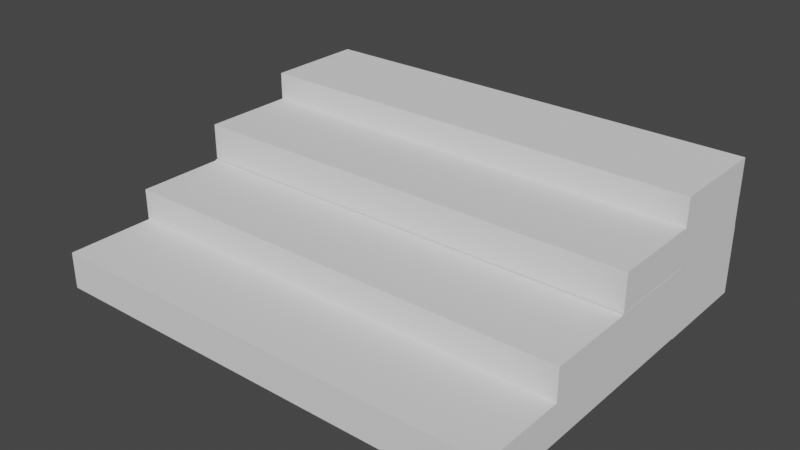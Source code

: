 # Source: Stairway_1.blend  (saved by Blender 3.3.6; exported with 4.5.12 LTS)
import bpy
from mathutils import Matrix  # noqa: F401  (used for matrix-valued properties, if any)

bpy.ops.wm.read_factory_settings(use_empty=True)
scene = bpy.context.scene
scene.name = 'Scene'

# ---- collections
col_collection = bpy.data.collections.new('Collection'); scene.collection.children.link(col_collection)

# ---- world
world_world = bpy.data.worlds.new('World'); scene.world = world_world
world_world.use_nodes = True; world_world.node_tree.nodes.clear()
_N = world_world.node_tree.nodes; _L = world_world.node_tree.links
n0 = _N.new('ShaderNodeOutputWorld'); n0.name = 'World Output'; n0.location = (300, 300)
n1 = _N.new('ShaderNodeBackground'); n1.name = 'Background'; n1.location = (10, 300)
n1.inputs[0].default_value = (0.05088, 0.05088, 0.05088, 1.0)
_L.new(n1.outputs[0], n0.inputs[0])
n0.is_active_output = True
world_world.color = (0.05088, 0.05088, 0.05088)
world_world.use_sun_shadow = False
world_world.sun_shadow_jitter_overblur = 0.0

# ---- meshes
me_cube_009 = bpy.data.meshes.new('Cube.009')
me_cube_009.from_pydata([(-1.0, -1.0, -1.0), (-1.0, -1.0, -2.818), (-1.0, -2.898, -2.776), (-1.0, 1.0, -2.818), (-1.0, -2.898, 1.0), (-1.0, -4.673, -2.776), (1.0, -1.0, -2.818), (-1.0, -0.8981, -1.0), (-1.0, -6.352, -2.776), (1.0, 1.0, -2.818), (-1.0, -0.8981, -2.776), (1.0, -2.898, 1.0), (-1.0, -2.673, -2.776), (1.0, -0.8981, -1.0), (-1.0, -6.352, -0.7763), (1.0, -2.898, -2.776), (-1.0, -4.631, -1.048), (-1.0, -4.352, -2.776), (1.0, -0.8981, -2.776), (1.0, -4.673, -2.776), (-1.0, -2.855, 1.031), (-1.0, -4.631, 0.9518), (1.0, -2.673, -2.776), (1.0, -6.352, -2.776), (-1.0, -1.007, 2.565), (-1.0, -2.631, -1.048), (1.0, -6.352, -0.7763), (-1.0, -2.855, 3.031), (1.0, -4.352, -2.776), (-1.0, -2.631, 0.9518), (-1.0, -1.0, 1.0), (1.0, -4.631, -1.048), (-1.0, -0.8551, 1.031), (1.0, -4.631, 0.9518), (-1.0, -1.007, 4.565), (1.0, -2.631, -1.048), (-1.0, 1.0, -1.0), (1.0, -2.631, 0.9518), (1.0, -2.855, 1.031), (-1.0, 0.9934, 2.565), (1.0, -2.855, 3.031), (-1.0, 1.0, 1.0), (1.0, -0.8551, 1.031), (-1.0, 0.9934, 4.565), (1.0, -1.0, -1.0), (1.0, -1.007, 2.565), (1.0, -1.0, 1.0), (1.0, -1.007, 4.565), (1.0, 1.0, -1.0), (1.0, 0.9934, 2.565), (1.0, 1.0, 1.0), (1.0, 0.9934, 4.565), (1.0, -1.007, 3.031), (-1.0, -1.007, 2.565), (1.0, -1.007, 2.565), (-1.0, -1.007, 3.031), (1.0, -0.8551, 2.565), (-1.0, -0.8551, 2.565), (1.0, -4.631, -0.7763), (-1.0, -4.631, -1.048), (-1.0, -4.631, -0.7763), (1.0, -4.631, -1.048), (1.0, -4.352, -1.048), (-1.0, -4.352, -1.048), (-1.0, -4.352, -1.048), (1.0, -4.352, -1.048), (-1.0, -2.673, -1.048), (1.0, -2.673, -1.048), (-1.0, -4.352, -2.776), (1.0, -4.352, -2.776), (1.0, -4.673, -2.776), (-1.0, -4.673, -2.776), (1.0, -1.0, -0.7763), (-1.0, -1.0, -1.0), (1.0, -1.0, -1.0), (-1.0, -1.0, -0.7763), (1.0, -0.8981, -1.0), (-1.0, -0.8981, -1.0), (-1.0, -2.631, -0.7763), (-1.0, -2.631, -1.048), (1.0, -2.631, -0.7763), (1.0, -2.631, -1.048), (1.0, -2.673, -1.048), (-1.0, -2.673, -1.048), (-1.0, -2.673, -2.776), (1.0, -2.673, -2.776), (1.0, -2.898, -2.776), (-1.0, -2.898, -2.776), (-1.0, -1.0, -0.7763), (1.0, -1.0, -0.7763), (-1.0, -1.0, 1.0), (1.0, -1.0, 1.0), (-1.0, -0.8981, -1.0), (-1.0, -0.8981, -1.0), (1.0, -0.8981, -1.0), (1.0, -0.8981, -1.0), (-1.0, -2.631, -0.7763), (1.0, -2.631, -0.7763), (-1.0, -2.631, 0.9518), (1.0, -2.631, 0.9518), (-1.0, -2.898, 0.9518), (1.0, -2.898, 0.9518), (-1.0, -0.8981, -1.0), (1.0, -0.8981, -1.0), (1.0, -1.0, 1.0), (-1.0, -1.0, 1.0), (-1.0, -1.0, 1.0), (1.0, -1.0, 1.0), (-1.0, 0.9864, 1.0), (1.0, 0.9864, 1.0), (-1.0, -0.8551, 2.565), (1.0, -0.8551, 2.565), (-1.0, 0.9864, 2.565), (1.0, 0.9864, 2.565), (-1.0, -0.8551, 1.031), (1.0, -0.8551, 1.031), (1.0, -1.014, 1.031), (-1.0, -1.014, 1.031), (-1.0, -1.014, 1.0), (1.0, -1.014, 1.0), (-1.0, -0.8981, -1.0), (1.0, -0.8981, -1.0), (-1.0, 1.0, -1.0), (1.0, 1.0, -1.0), (-1.0, -0.8981, -2.776), (1.0, -0.8981, -2.776), (-1.0, -0.8981, -1.0), (1.0, -0.8981, -1.0), (1.0, -1.0, -2.776), (-1.0, -1.0, -2.776), (1.0, -0.8981, -1.0), (-1.0, -0.8981, -1.0)], [], [(0, 30, 41, 36), (36, 41, 50, 48), (48, 50, 46, 44), (107, 104, 91, 89, 72, 74, 44, 46), (90, 105, 106, 30, 0, 73, 75, 88), (77, 73, 0, 36, 48, 44, 74, 76, 94, 95, 121, 123, 122, 120, 93, 92), (109, 107, 46, 50, 41, 30, 106, 108), (24, 34, 43, 39), (39, 43, 51, 49), (49, 51, 47, 45), (52, 54, 45, 47, 34, 24, 53, 55), (24, 39, 49, 45, 54, 56, 111, 113, 112, 110, 57, 53), (51, 43, 34, 47), (53, 57, 32, 20, 27, 55), (114, 32, 57, 110), (111, 56, 42, 115), (52, 40, 38, 42, 56, 54), (38, 40, 27, 20), (115, 42, 38, 20, 32, 114, 117, 116), (55, 27, 40, 52), (16, 21, 29, 25), (25, 29, 98, 96, 78, 79), (80, 97, 99, 37, 35, 81), (35, 37, 33, 31), (58, 61, 31, 33, 21, 16, 59, 60), (83, 66, 64, 63, 59, 16, 25, 79), (81, 35, 31, 61, 62, 65, 67, 82), (100, 98, 29, 21, 33, 37, 99, 101), (59, 63, 17, 8, 14, 60), (68, 17, 63, 64), (65, 62, 28, 69), (61, 58, 26, 23, 28, 62), (23, 26, 14, 8), (69, 28, 23, 8, 17, 68, 71, 70), (60, 14, 26, 58), (66, 12, 5, 71, 68, 64), (84, 12, 66, 83), (82, 67, 22, 85), (70, 19, 22, 67, 65, 69), (71, 5, 19, 70), (85, 22, 19, 5, 12, 84, 87, 86), (78, 75, 73, 77, 10, 2, 87, 84, 83, 79), (94, 76, 18, 125, 127, 103), (124, 10, 77, 92, 102, 126), (86, 15, 18, 76, 74, 72, 80, 81, 82, 85), (87, 2, 15, 86), (18, 15, 2, 10, 124, 129, 128, 125), (75, 78, 96, 88), (80, 72, 89, 97), (100, 4, 90, 88, 96, 98), (92, 93, 7, 102), (7, 93, 120, 131), (121, 95, 13, 130), (99, 97, 89, 91, 11, 101), (103, 13, 95, 94), (101, 11, 4, 100), (102, 7, 131, 126), (130, 13, 103, 127), (118, 105, 90, 4, 11, 91, 104, 119), (114, 110, 112, 108, 106, 105, 118, 117), (109, 108, 112, 113), (119, 104, 107, 109, 113, 111, 115, 116), (119, 116, 117, 118), (120, 122, 3, 1, 129, 124, 126, 131), (9, 3, 122, 123), (128, 6, 9, 123, 121, 130, 127, 125), (129, 1, 6, 128), (3, 9, 6, 1)])
_uv = me_cube_009.uv_layers.new(name='UVMap')
_uv.uv.foreach_set('vector', [0.375, 0.0, 0.625, 0.0, 0.625, 0.25, 0.375, 0.25, 0.375, 0.25, 0.625, 0.25, 0.625, 0.5, 0.375, 0.5, 0.375, 0.5, 0.625, 0.5, 0.625, 0.75, 0.375, 0.75, 0.625, 0.75, 0.625, 0.75, 0.625, 0.75, 0.403, 0.75, 0.403, 0.75, 0.375, 0.75, 0.375, 0.75, 0.625, 0.75, 0.625, 1.0, 0.625, 1.0, 0.625, 1.0, 0.625, 1.0, 0.375, 1.0, 0.375, 1.0, 0.403, 1.0, 0.403, 1.0, 0.125, 0.7373, 0.125, 0.75, 0.125, 0.75, 0.125, 0.5, 0.375, 0.5, 0.375, 0.75, 0.375, 0.75, 0.375, 0.7373, 0.375, 0.7373, 0.375, 0.7373, 0.375, 0.7373, 0.375, 0.5, 0.125, 0.5, 0.125, 0.7373, 0.125, 0.7373, 0.125, 0.7373, 0.625, 0.5017, 0.625, 0.75, 0.625, 0.75, 0.625, 0.5, 0.875, 0.5, 0.875, 0.75, 0.875, 0.75, 0.875, 0.5017, 0.375, 0.0, 0.625, 0.0, 0.625, 0.25, 0.375, 0.25, 0.375, 0.25, 0.625, 0.25, 0.625, 0.5, 0.375, 0.5, 0.375, 0.5, 0.625, 0.5, 0.625, 0.75, 0.375, 0.75, 0.4332, 0.75, 0.375, 0.75, 0.375, 0.75, 0.625, 0.75, 0.625, 1.0, 0.375, 1.0, 0.375, 1.0, 0.4332, 1.0, 0.125, 0.75, 0.125, 0.5, 0.375, 0.5, 0.375, 0.75, 0.375, 0.75, 0.375, 0.7311, 0.375, 0.7311, 0.375, 0.5009, 0.125, 0.5009, 0.125, 0.7311, 0.125, 0.7311, 0.125, 0.75, 0.625, 0.5, 0.875, 0.5, 0.875, 0.75, 0.625, 0.75, 0.5668, 0.2311, 0.5668, 0.25, 0.375, 0.25, 0.375, 0.0, 0.625, 0.0, 0.625, 0.2311, 0.375, 0.25, 0.375, 0.25, 0.5668, 0.25, 0.5668, 0.25, 0.5668, 0.5, 0.5668, 0.5, 0.375, 0.5, 0.375, 0.5, 0.625, 0.5189, 0.625, 0.75, 0.375, 0.75, 0.375, 0.5, 0.5668, 0.5, 0.5668, 0.5189, 0.375, 0.75, 0.625, 0.75, 0.625, 1.0, 0.375, 1.0, 0.375, 0.5, 0.375, 0.5, 0.375, 0.75, 0.125, 0.75, 0.125, 0.5, 0.125, 0.5, 0.125, 0.5198, 0.375, 0.5198, 0.875, 0.5189, 0.875, 0.75, 0.625, 0.75, 0.625, 0.5189, 0.375, 0.0, 0.625, 0.0, 0.625, 0.25, 0.375, 0.25, 0.375, 0.25, 0.625, 0.25, 0.625, 0.25, 0.409, 0.25, 0.409, 0.25, 0.375, 0.25, 0.409, 0.5, 0.409, 0.5, 0.625, 0.5, 0.625, 0.5, 0.375, 0.5, 0.375, 0.5, 0.375, 0.5, 0.625, 0.5, 0.625, 0.75, 0.375, 0.75, 0.409, 0.75, 0.375, 0.75, 0.375, 0.75, 0.625, 0.75, 0.625, 1.0, 0.375, 1.0, 0.375, 1.0, 0.409, 1.0, 0.125, 0.5053, 0.125, 0.5053, 0.125, 0.7151, 0.125, 0.7151, 0.125, 0.75, 0.125, 0.75, 0.125, 0.5, 0.125, 0.5, 0.375, 0.5, 0.375, 0.5, 0.375, 0.75, 0.375, 0.75, 0.375, 0.7151, 0.375, 0.7151, 0.375, 0.5053, 0.375, 0.5053, 0.875, 0.5334, 0.875, 0.5, 0.875, 0.5, 0.875, 0.75, 0.625, 0.75, 0.625, 0.5, 0.625, 0.5, 0.625, 0.5334, 0.591, 0.2151, 0.591, 0.25, 0.375, 0.25, 0.375, 0.0, 0.625, 0.0, 0.625, 0.2151, 0.375, 0.25, 0.375, 0.25, 0.591, 0.25, 0.591, 0.25, 0.591, 0.5, 0.591, 0.5, 0.375, 0.5, 0.375, 0.5, 0.591, 0.5349, 0.625, 0.5349, 0.625, 0.75, 0.375, 0.75, 0.375, 0.5, 0.591, 0.5, 0.375, 0.75, 0.625, 0.75, 0.625, 1.0, 0.375, 1.0, 0.375, 0.5, 0.375, 0.5, 0.375, 0.75, 0.125, 0.75, 0.125, 0.5, 0.125, 0.5, 0.125, 0.5402, 0.375, 0.5402, 0.875, 0.5349, 0.875, 0.75, 0.625, 0.75, 0.625, 0.5349, 0.591, 0.25, 0.375, 0.25, 0.375, 0.0, 0.375, 0.0, 0.375, 0.0402, 0.591, 0.0402, 0.375, 0.25, 0.375, 0.25, 0.591, 0.25, 0.591, 0.25, 0.591, 0.5, 0.591, 0.5, 0.375, 0.5, 0.375, 0.5, 0.375, 0.75, 0.375, 0.75, 0.375, 0.5, 0.591, 0.5, 0.591, 0.7098, 0.375, 0.7098, 0.375, 1.0, 0.375, 1.0, 0.375, 0.75, 0.375, 0.75, 0.375, 0.5, 0.375, 0.5, 0.375, 0.75, 0.125, 0.75, 0.125, 0.5, 0.125, 0.5, 0.125, 0.5281, 0.375, 0.5281, 0.625, 0.03341, 0.625, 0.2373, 0.597, 0.2373, 0.597, 0.25, 0.375, 0.25, 0.375, 0.0, 0.375, 0.0, 0.375, 0.02808, 0.591, 0.02808, 0.591, 0.03341, 0.597, 0.5, 0.597, 0.5, 0.375, 0.5, 0.375, 0.5, 0.597, 0.5, 0.597, 0.5, 0.375, 0.25, 0.375, 0.25, 0.597, 0.25, 0.597, 0.25, 0.597, 0.25, 0.597, 0.25, 0.375, 0.75, 0.375, 0.75, 0.375, 0.5, 0.597, 0.5, 0.597, 0.5127, 0.625, 0.5127, 0.625, 0.7166, 0.591, 0.7166, 0.591, 0.7219, 0.375, 0.7219, 0.375, 1.0, 0.375, 1.0, 0.375, 0.75, 0.375, 0.75, 0.375, 0.5, 0.375, 0.75, 0.125, 0.75, 0.125, 0.5, 0.125, 0.5, 0.125, 0.5127, 0.375, 0.5127, 0.375, 0.5, 0.875, 0.5127, 0.875, 0.7166, 0.875, 0.7166, 0.875, 0.5127, 0.625, 0.7166, 0.625, 0.5127, 0.625, 0.5127, 0.625, 0.7166, 0.619, 0.0, 0.625, 0.0, 0.625, 0.2373, 0.403, 0.2373, 0.403, 0.03341, 0.619, 0.03341, 0.375, 0.25, 0.375, 0.25, 0.375, 0.25, 0.375, 0.25, 0.375, 0.25, 0.375, 0.25, 0.375, 0.25, 0.375, 0.25, 0.375, 0.5, 0.375, 0.5, 0.375, 0.5, 0.375, 0.5, 0.619, 0.7166, 0.403, 0.7166, 0.403, 0.5127, 0.625, 0.5127, 0.625, 0.75, 0.619, 0.75, 0.375, 0.5, 0.375, 0.5, 0.375, 0.5, 0.375, 0.5, 0.619, 0.75, 0.625, 0.75, 0.625, 1.0, 0.619, 1.0, 0.125, 0.5, 0.125, 0.5, 0.125, 0.5, 0.125, 0.5, 0.375, 0.5, 0.375, 0.5, 0.375, 0.5, 0.375, 0.5, 0.875, 0.5144, 0.875, 0.5127, 0.875, 0.5127, 0.875, 0.75, 0.625, 0.75, 0.625, 0.5127, 0.625, 0.5127, 0.625, 0.5144, 0.3879, 0.01981, 0.5798, 0.01981, 0.5798, 0.25, 0.3841, 0.25, 0.3841, 0.001704, 0.3841, 0.001704, 0.3841, 0.0, 0.3879, 0.0, 0.3841, 0.5, 0.3841, 0.25, 0.5798, 0.25, 0.5798, 0.5, 0.3841, 0.75, 0.3841, 0.7483, 0.3841, 0.7483, 0.3841, 0.5, 0.5798, 0.5, 0.5798, 0.7302, 0.3879, 0.7302, 0.3879, 0.75, 0.3841, 0.75, 0.3879, 0.75, 0.3879, 1.0, 0.3841, 1.0, 0.6023, 0.01274, 0.6023, 0.25, 0.375, 0.25, 0.375, 0.0, 0.3802, 0.0, 0.3802, 0.01274, 0.6023, 0.01274, 0.6023, 0.01274, 0.375, 0.5, 0.375, 0.25, 0.6023, 0.25, 0.6023, 0.5, 0.3802, 0.75, 0.375, 0.75, 0.375, 0.5, 0.6023, 0.5, 0.6023, 0.7373, 0.6023, 0.7373, 0.6023, 0.7373, 0.3802, 0.7373, 0.3802, 1.0, 0.375, 1.0, 0.375, 0.75, 0.3802, 0.75, 0.125, 0.5, 0.375, 0.5, 0.375, 0.75, 0.125, 0.75])
me_cube_009.materials.append(None)
me_cube_009.update()

# ---- objects
ob_cube_007 = bpy.data.objects.new('Cube.007', me_cube_009)

# ---- transforms, parenting, visibility, modifiers, constraints
ob_cube_007.location = (0.0, 0.003881, -0.7516)
ob_cube_007.scale = (-2.665, 0.5888, 0.2108)

# ---- collection membership
col_collection.objects.link(ob_cube_007)

# ---- scene / render settings (as saved in the file)
scene.frame_start = 1; scene.frame_end = 250; scene.frame_set(1)
scene.render.engine = 'BLENDER_EEVEE_NEXT'
scene.cycles.sampling_pattern = 'TABULATED_SOBOL'
scene.cycles.use_light_tree = False
scene.view_settings.view_transform = 'Filmic'
bpy.context.view_layer.update()

# ---- added for rendering (the .blend has no active camera and no usable light): camera, sun
cam_auto = bpy.data.cameras.new('AutoCamera')
cam_auto.lens = 50.0
cam_auto.sensor_width = 36.0
cam_auto.clip_end = 1000.0
ob_auto_camera = bpy.data.objects.new('AutoCamera', cam_auto)
scene.collection.objects.link(ob_auto_camera)
ob_auto_camera.location = (6.51424, -9.38883, 4.64394)
ob_auto_camera.rotation_euler = (1.09748, -7.21219e-08, 0.694738)
scene.camera = ob_auto_camera
light_auto_sun = bpy.data.lights.new('AutoSun', 'SUN')
light_auto_sun.energy = 3.0
light_auto_sun.angle = 0.0523599
ob_auto_sun = bpy.data.objects.new('AutoSun', light_auto_sun)
scene.collection.objects.link(ob_auto_sun)
ob_auto_sun.rotation_euler = (0.872665, 0.174533, 0.523599)
bpy.context.view_layer.update()

